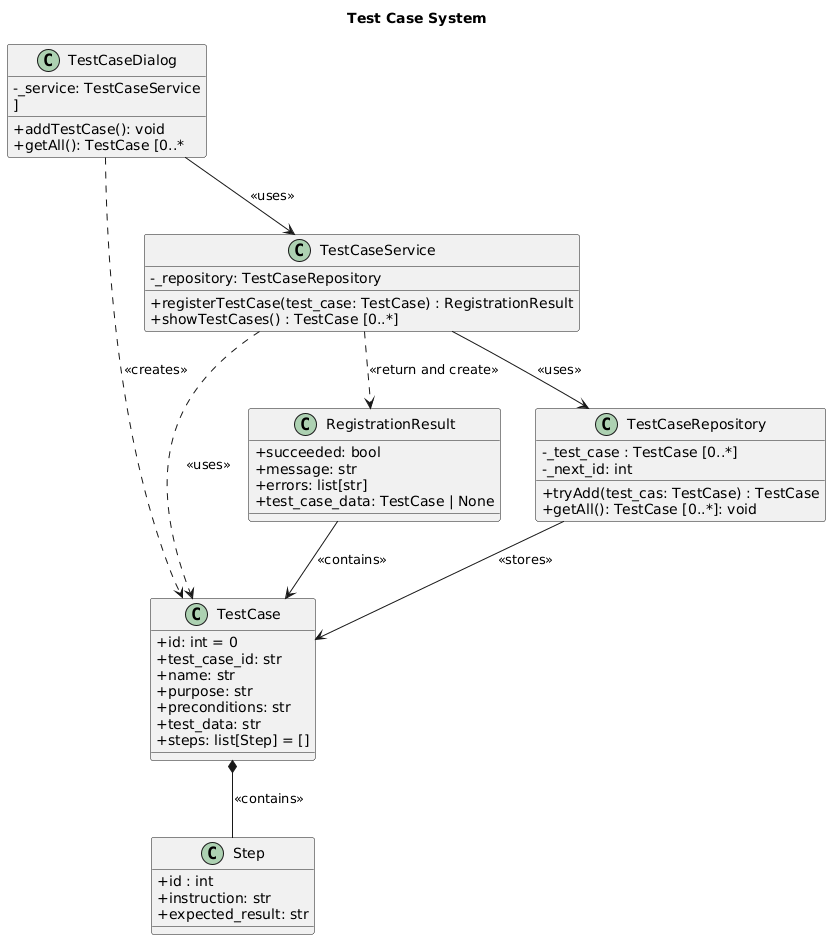

The diagram above was rendered by PlantUML. Its source (embedded in the PNG):
@startuml
title Test Case System
skinparam classAttributeIconSize 0

class TestCase{
    + id: int = 0
    + test_case_id: str
    + name: str
    + purpose: str
    + preconditions: str
    + test_data: str
    + steps: list[Step] = []
}

class Step{
    + id : int
    + instruction: str
    + expected_result: str
}

class RegistrationResult{
    + succeeded: bool
    + message: str
    + errors: list[str]
    + test_case_data: TestCase | None

}

class TestCaseRepository{
    - _test_case : TestCase [0..*]
    - _next_id: int
    + tryAdd(test_cas: TestCase) : TestCase
    + getAll(): TestCase [0..*]: void
}

class TestCaseService{
    - _repository: TestCaseRepository
    + registerTestCase(test_case: TestCase) : RegistrationResult
    + showTestCases() : TestCase [0..*]

}

class TestCaseDialog{
    - _service: TestCaseService
    + addTestCase(): void
    + getAll(): TestCase [0..*
    ]
}

TestCase *-- Step : <<contains>>

RegistrationResult --> TestCase : <<contains>>


TestCaseDialog ..> TestCase : <<creates>>
TestCaseDialog --> TestCaseService : <<uses>>

TestCaseService --> TestCaseRepository : <<uses>>
TestCaseService ..> RegistrationResult : <<return and create>>
TestCaseService ..> TestCase : <<uses>>

TestCaseRepository --> TestCase : <<stores>>
@enduml